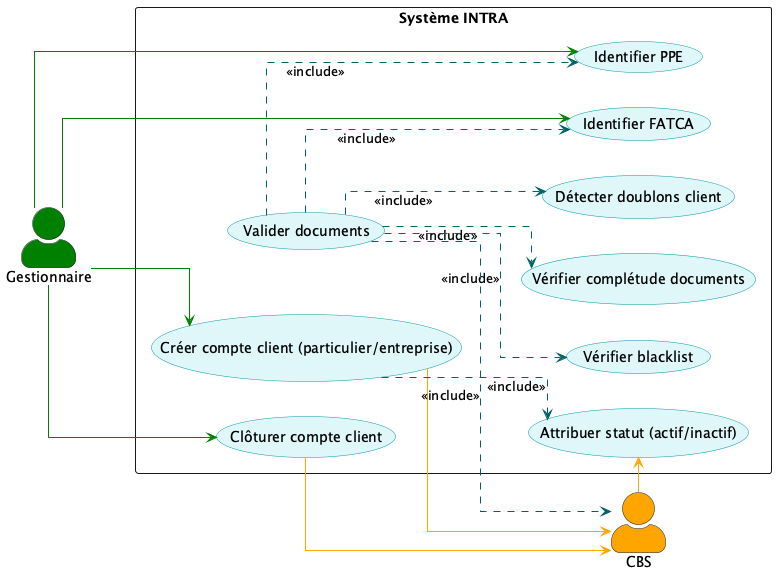

The diagram above was rendered by PlantUML. Its source (embedded in the PNG):
@startuml GestionCompteClient
skinparam actorStyle awesome
skinparam usecase {
    BackgroundColor #E0F7FA
    BorderColor #0097A7
    ArrowColor #006064
}
skinparam packageStyle rectangle
skinparam linetype ortho
left to right direction

actor "Gestionnaire" as Gestionnaire #green
actor "CBS" as CBS #orange

package "Système INTRA" as INTRA {
    usecase "Créer compte client (particulier/entreprise)" as Creation
    usecase "Clôturer compte client" as Cloture
    usecase "Valider documents" as ValiderDocs
    usecase "Vérifier complétude documents" as Completdocs
    usecase "Détecter doublons client" as Doublon
    usecase "Vérifier blacklist" as Blacklist
    usecase "Identifier PPE" as PPE
    usecase "Identifier FATCA" as FATCA
    usecase "Attribuer statut (actif/inactif)" as Statut
}

Gestionnaire --> Creation #green;text:green
Gestionnaire --> Cloture #green;text:green
Gestionnaire --> PPE #green;text:green
Gestionnaire --> FATCA #green;text:green

' Relations CBS en orange
Creation --> CBS #orange;text:orange
Cloture --> CBS #orange;text:orange

' Attribution du statut après création
CBS --> Statut #orange;text:orange

' Relations internes (inclusions) en pointillés
ValiderDocs ..> Completdocs : <<include>>
ValiderDocs ..> Doublon : <<include>>
ValiderDocs ..> Blacklist : <<include>>
ValiderDocs ..> PPE : <<include>>
ValiderDocs ..> FATCA : <<include>>
ValiderDocs ..> CBS : <<include>>
Creation ..> Statut : <<include>>

@enduml